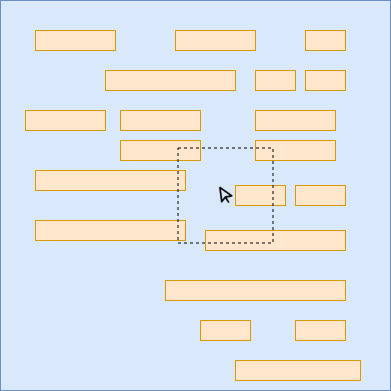

The diagram above was exported from draw.io. Its source (the exported page's mxGraphModel, read from the mxfile embedded in the PNG):
<mxGraphModel dx="908" dy="615" grid="1" gridSize="10" guides="1" tooltips="1" connect="1" arrows="1" fold="1" page="1" pageScale="1" pageWidth="850" pageHeight="1100" math="0" shadow="0">
  <root>
    <mxCell id="0" />
    <mxCell id="1" parent="0" />
    <mxCell id="FwuoU0bdy5pb5PbWvJoi-1" value="" style="whiteSpace=wrap;html=1;aspect=fixed;fillColor=#dae8fc;strokeColor=#6c8ebf;" vertex="1" parent="1">
      <mxGeometry x="225" y="80" width="390" height="390" as="geometry" />
    </mxCell>
    <mxCell id="FwuoU0bdy5pb5PbWvJoi-2" value="" style="rounded=0;whiteSpace=wrap;html=1;fillColor=#ffe6cc;strokeColor=#d79b00;" vertex="1" parent="1">
      <mxGeometry x="260" y="110" width="80" height="20" as="geometry" />
    </mxCell>
    <mxCell id="FwuoU0bdy5pb5PbWvJoi-3" value="" style="rounded=0;whiteSpace=wrap;html=1;fillColor=#ffe6cc;strokeColor=#d79b00;" vertex="1" parent="1">
      <mxGeometry x="400" y="110" width="80" height="20" as="geometry" />
    </mxCell>
    <mxCell id="FwuoU0bdy5pb5PbWvJoi-4" value="" style="rounded=0;whiteSpace=wrap;html=1;fillColor=#ffe6cc;strokeColor=#d79b00;" vertex="1" parent="1">
      <mxGeometry x="530" y="150" width="40" height="20" as="geometry" />
    </mxCell>
    <mxCell id="FwuoU0bdy5pb5PbWvJoi-5" value="" style="rounded=0;whiteSpace=wrap;html=1;fillColor=#ffe6cc;strokeColor=#d79b00;" vertex="1" parent="1">
      <mxGeometry x="480" y="190" width="80" height="20" as="geometry" />
    </mxCell>
    <mxCell id="FwuoU0bdy5pb5PbWvJoi-6" value="" style="rounded=0;whiteSpace=wrap;html=1;fillColor=#ffe6cc;strokeColor=#d79b00;" vertex="1" parent="1">
      <mxGeometry x="330" y="150" width="130" height="20" as="geometry" />
    </mxCell>
    <mxCell id="FwuoU0bdy5pb5PbWvJoi-7" value="" style="rounded=0;whiteSpace=wrap;html=1;fillColor=#ffe6cc;strokeColor=#d79b00;" vertex="1" parent="1">
      <mxGeometry x="345" y="220" width="80" height="20" as="geometry" />
    </mxCell>
    <mxCell id="FwuoU0bdy5pb5PbWvJoi-8" value="" style="rounded=0;whiteSpace=wrap;html=1;fillColor=#ffe6cc;strokeColor=#d79b00;" vertex="1" parent="1">
      <mxGeometry x="250" y="190" width="80" height="20" as="geometry" />
    </mxCell>
    <mxCell id="FwuoU0bdy5pb5PbWvJoi-9" value="" style="rounded=0;whiteSpace=wrap;html=1;fillColor=#ffe6cc;strokeColor=#d79b00;" vertex="1" parent="1">
      <mxGeometry x="345" y="190" width="80" height="20" as="geometry" />
    </mxCell>
    <mxCell id="FwuoU0bdy5pb5PbWvJoi-10" value="" style="rounded=0;whiteSpace=wrap;html=1;fillColor=#ffe6cc;strokeColor=#d79b00;" vertex="1" parent="1">
      <mxGeometry x="480" y="220" width="80" height="20" as="geometry" />
    </mxCell>
    <mxCell id="FwuoU0bdy5pb5PbWvJoi-11" value="" style="rounded=0;whiteSpace=wrap;html=1;fillColor=#ffe6cc;strokeColor=#d79b00;" vertex="1" parent="1">
      <mxGeometry x="520" y="265" width="50" height="20" as="geometry" />
    </mxCell>
    <mxCell id="FwuoU0bdy5pb5PbWvJoi-12" value="" style="rounded=0;whiteSpace=wrap;html=1;fillColor=#ffe6cc;strokeColor=#d79b00;" vertex="1" parent="1">
      <mxGeometry x="430" y="310" width="140" height="20" as="geometry" />
    </mxCell>
    <mxCell id="FwuoU0bdy5pb5PbWvJoi-13" value="" style="rounded=0;whiteSpace=wrap;html=1;fillColor=#ffe6cc;strokeColor=#d79b00;" vertex="1" parent="1">
      <mxGeometry x="390" y="360" width="180" height="20" as="geometry" />
    </mxCell>
    <mxCell id="FwuoU0bdy5pb5PbWvJoi-14" value="" style="rounded=0;whiteSpace=wrap;html=1;fillColor=#ffe6cc;strokeColor=#d79b00;" vertex="1" parent="1">
      <mxGeometry x="520" y="400" width="50" height="20" as="geometry" />
    </mxCell>
    <mxCell id="FwuoU0bdy5pb5PbWvJoi-15" value="" style="rounded=0;whiteSpace=wrap;html=1;fillColor=#ffe6cc;strokeColor=#d79b00;" vertex="1" parent="1">
      <mxGeometry x="460" y="440" width="125" height="20" as="geometry" />
    </mxCell>
    <mxCell id="FwuoU0bdy5pb5PbWvJoi-16" value="" style="rounded=0;whiteSpace=wrap;html=1;fillColor=#ffe6cc;strokeColor=#d79b00;" vertex="1" parent="1">
      <mxGeometry x="260" y="300" width="150" height="20" as="geometry" />
    </mxCell>
    <mxCell id="FwuoU0bdy5pb5PbWvJoi-17" value="" style="rounded=0;whiteSpace=wrap;html=1;fillColor=#ffe6cc;strokeColor=#d79b00;" vertex="1" parent="1">
      <mxGeometry x="530" y="110" width="40" height="20" as="geometry" />
    </mxCell>
    <mxCell id="FwuoU0bdy5pb5PbWvJoi-18" value="" style="rounded=0;whiteSpace=wrap;html=1;fillColor=#ffe6cc;strokeColor=#d79b00;" vertex="1" parent="1">
      <mxGeometry x="480" y="150" width="40" height="20" as="geometry" />
    </mxCell>
    <mxCell id="FwuoU0bdy5pb5PbWvJoi-19" value="" style="rounded=0;whiteSpace=wrap;html=1;fillColor=#ffe6cc;strokeColor=#d79b00;" vertex="1" parent="1">
      <mxGeometry x="260" y="250" width="150" height="20" as="geometry" />
    </mxCell>
    <mxCell id="FwuoU0bdy5pb5PbWvJoi-21" value="" style="rounded=0;whiteSpace=wrap;html=1;fillColor=#ffe6cc;strokeColor=#d79b00;" vertex="1" parent="1">
      <mxGeometry x="425" y="400" width="50" height="20" as="geometry" />
    </mxCell>
    <mxCell id="FwuoU0bdy5pb5PbWvJoi-24" value="" style="shape=image;html=1;verticalAlign=top;verticalLabelPosition=bottom;labelBackgroundColor=#ffffff;imageAspect=0;aspect=fixed;image=https://cdn2.iconfinder.com/data/icons/boxicons-regular-vol-3/24/bx-pointer-128.png;imageBorder=none;" vertex="1" parent="1">
      <mxGeometry x="440" y="265" width="20" height="20" as="geometry" />
    </mxCell>
    <mxCell id="FwuoU0bdy5pb5PbWvJoi-25" value="" style="rounded=0;whiteSpace=wrap;html=1;fillColor=#ffe6cc;strokeColor=#d79b00;" vertex="1" parent="1">
      <mxGeometry x="460" y="265" width="50" height="20" as="geometry" />
    </mxCell>
    <mxCell id="FwuoU0bdy5pb5PbWvJoi-26" value="" style="whiteSpace=wrap;html=1;aspect=fixed;fillColor=none;dashed=1;" vertex="1" parent="1">
      <mxGeometry x="402.5" y="227.5" width="95" height="95" as="geometry" />
    </mxCell>
  </root>
</mxGraphModel>